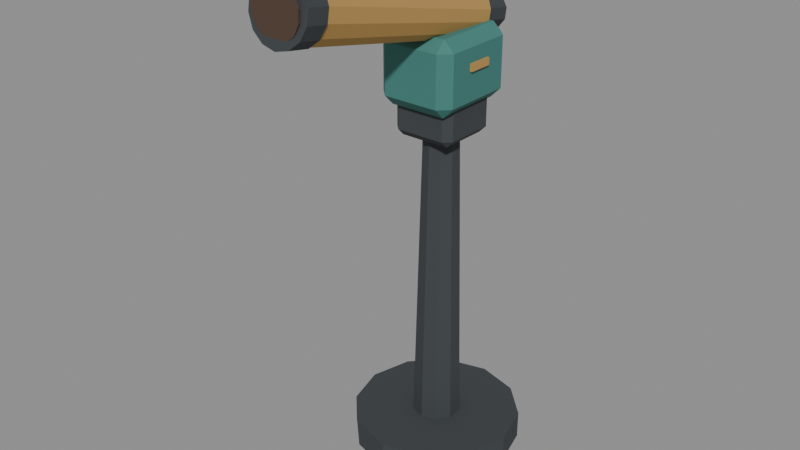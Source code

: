 # Source: model.blend  (saved by Blender 5.2.45; exported with 4.5.12 LTS)
import bpy
from mathutils import Matrix  # noqa: F401  (used for matrix-valued properties, if any)

bpy.ops.wm.read_factory_settings(use_empty=True)
scene = bpy.context.scene
scene.name = 'Scene'

# ---- materials (node trees are filled in below, after node groups)
mat_lane_iron = bpy.data.materials.new('lane_iron')
mat_lane_iron.diffuse_color = (0.04374, 0.05127, 0.05613, 1.0)
mat_lane_teal = bpy.data.materials.new('lane_teal')
mat_lane_teal.diffuse_color = (0.04971, 0.1981, 0.1746, 1.0)
mat_lane_brass = bpy.data.materials.new('lane_brass')
mat_lane_brass.diffuse_color = (0.5395, 0.3278, 0.0999, 1.0)
mat_lane_ink = bpy.data.materials.new('lane_ink')
mat_lane_ink.diffuse_color = (0.08022, 0.04667, 0.02956, 1.0)

# ---- material node trees
mat_lane_iron.use_nodes = True; mat_lane_iron.node_tree.nodes.clear()
_N = mat_lane_iron.node_tree.nodes; _L = mat_lane_iron.node_tree.links
n0 = _N.new('ShaderNodeBsdfPrincipled'); n0.name = 'Principled BSDF'; n0.location = (-200, 100)
n0.inputs[0].default_value = (0.04374, 0.05127, 0.05613, 1.0)
n0.inputs[2].default_value = 0.86
n0.inputs[10].default_value = 0.005
n1 = _N.new('ShaderNodeOutputMaterial'); n1.name = 'Material Output'; n1.location = (200, 100)
_L.new(n0.outputs[0], n1.inputs[0])
n1.is_active_output = True
mat_lane_teal.use_nodes = True; mat_lane_teal.node_tree.nodes.clear()
_N = mat_lane_teal.node_tree.nodes; _L = mat_lane_teal.node_tree.links
n0 = _N.new('ShaderNodeBsdfPrincipled'); n0.name = 'Principled BSDF'; n0.location = (-200, 100)
n0.inputs[0].default_value = (0.04971, 0.1981, 0.1746, 1.0)
n0.inputs[2].default_value = 0.86
n0.inputs[10].default_value = 0.005
n1 = _N.new('ShaderNodeOutputMaterial'); n1.name = 'Material Output'; n1.location = (200, 100)
_L.new(n0.outputs[0], n1.inputs[0])
n1.is_active_output = True
mat_lane_brass.use_nodes = True; mat_lane_brass.node_tree.nodes.clear()
_N = mat_lane_brass.node_tree.nodes; _L = mat_lane_brass.node_tree.links
n0 = _N.new('ShaderNodeBsdfPrincipled'); n0.name = 'Principled BSDF'; n0.location = (-200, 100)
n0.inputs[0].default_value = (0.5395, 0.3278, 0.0999, 1.0)
n0.inputs[1].default_value = 0.28
n0.inputs[2].default_value = 0.86
n0.inputs[10].default_value = 0.005
n1 = _N.new('ShaderNodeOutputMaterial'); n1.name = 'Material Output'; n1.location = (200, 100)
_L.new(n0.outputs[0], n1.inputs[0])
n1.is_active_output = True
mat_lane_ink.use_nodes = True; mat_lane_ink.node_tree.nodes.clear()
_N = mat_lane_ink.node_tree.nodes; _L = mat_lane_ink.node_tree.links
n0 = _N.new('ShaderNodeBsdfPrincipled'); n0.name = 'Principled BSDF'; n0.location = (-200, 100)
n0.inputs[0].default_value = (0.08022, 0.04667, 0.02956, 1.0)
n0.inputs[2].default_value = 0.86
n0.inputs[10].default_value = 0.005
n1 = _N.new('ShaderNodeOutputMaterial'); n1.name = 'Material Output'; n1.location = (200, 100)
_L.new(n0.outputs[0], n1.inputs[0])
n1.is_active_output = True

# ---- meshes
me_iron = bpy.data.meshes.new('iron')
me_iron.from_pydata([(2.098e-08, -0.24, 0.0), (2.098e-08, -0.24, 0.08), (-0.12, -0.2078, 0.0), (-0.12, -0.2078, 0.08), (-0.2078, -0.12, 0.0), (-0.2078, -0.12, 0.08), (-0.24, -2.098e-08, 0.0), (-0.24, -2.098e-08, 0.08), (-0.2078, 0.12, 0.0), (-0.2078, 0.12, 0.08), (-0.12, 0.2078, 0.0), (-0.12, 0.2078, 0.08), (-2.098e-08, 0.24, 0.0), (-2.098e-08, 0.24, 0.08), (0.12, 0.2078, 0.0), (0.12, 0.2078, 0.08), (0.2078, 0.12, 0.0), (0.2078, 0.12, 0.08), (0.24, 2.098e-08, 0.0), (0.24, 2.098e-08, 0.08), (0.2078, -0.12, 0.0), (0.2078, -0.12, 0.08), (0.12, -0.2078, 0.0), (0.12, -0.2078, 0.08), (6.12e-09, -0.07, 0.08), (4.371e-09, -0.05, 0.95), (-0.04114, -0.05663, 0.08), (-0.02939, -0.04045, 0.95), (-0.06657, -0.02163, 0.08), (-0.04755, -0.01545, 0.95), (-0.06657, 0.02163, 0.08), (-0.04755, 0.01545, 0.95), (-0.04114, 0.05663, 0.08), (-0.02939, 0.04045, 0.95), (-6.12e-09, 0.07, 0.08), (-4.371e-09, 0.05, 0.95), (0.04114, 0.05663, 0.08), (0.02939, 0.04045, 0.95), (0.06657, 0.02163, 0.08), (0.04755, 0.01545, 0.95), (0.06657, -0.02163, 0.08), (0.04755, -0.01545, 0.95), (0.04114, -0.05663, 0.08), (0.02939, -0.04045, 0.95), (-0.07, -0.07, 0.94), (-0.07, -0.09, 0.96), (-0.09, -0.07, 0.96), (-0.07, -0.09, 1.04), (-0.07, -0.07, 1.06), (-0.09, -0.07, 1.04), (-0.07, 0.07, 0.94), (-0.09, 0.07, 0.96), (-0.07, 0.09, 0.96), (-0.07, 0.07, 1.06), (-0.07, 0.09, 1.04), (-0.09, 0.07, 1.04), (0.07, -0.07, 0.94), (0.09, -0.07, 0.96), (0.07, -0.09, 0.96), (0.07, -0.07, 1.06), (0.07, -0.09, 1.04), (0.09, -0.07, 1.04), (0.07, 0.07, 0.94), (0.07, 0.09, 0.96), (0.09, 0.07, 0.96), (0.07, 0.07, 1.06), (0.09, 0.07, 1.04), (0.07, 0.09, 1.04), (0.0, -0.4855, 1.467), (0.0, -0.5455, 1.477), (0.03818, -0.487, 1.458), (0.03818, -0.547, 1.468), (0.0688, -0.491, 1.434), (0.0688, -0.551, 1.444), (0.08579, -0.4968, 1.399), (0.08579, -0.5568, 1.409), (0.08579, -0.5032, 1.361), (0.08579, -0.5632, 1.371), (0.0688, -0.509, 1.326), (0.0688, -0.569, 1.336), (0.03818, -0.513, 1.302), (0.03818, -0.573, 1.312), (0.0, -0.5145, 1.293), (0.0, -0.5745, 1.303), (-0.03818, -0.513, 1.302), (-0.03818, -0.573, 1.312), (-0.0688, -0.509, 1.326), (-0.0688, -0.569, 1.336), (-0.08579, -0.5032, 1.361), (-0.08579, -0.5632, 1.371), (-0.08579, -0.4968, 1.399), (-0.08579, -0.5568, 1.409), (-0.0688, -0.491, 1.434), (-0.0688, -0.551, 1.444), (-0.03818, -0.487, 1.458), (-0.03818, -0.547, 1.468), (4.371e-09, 0.1098, 1.289), (4.371e-09, 0.2098, 1.269), (-0.02939, 0.1079, 1.28), (-0.02939, 0.2079, 1.26), (-0.04755, 0.103, 1.255), (-0.04755, 0.203, 1.235), (-0.04755, 0.09697, 1.225), (-0.04755, 0.197, 1.205), (-0.02939, 0.09207, 1.2), (-0.02939, 0.1921, 1.18), (-4.371e-09, 0.09019, 1.191), (-4.371e-09, 0.1902, 1.171), (0.02939, 0.09207, 1.2), (0.02939, 0.1921, 1.18), (0.04755, 0.09697, 1.225), (0.04755, 0.197, 1.205), (0.04755, 0.103, 1.255), (0.04755, 0.203, 1.235), (0.02939, 0.1079, 1.28), (0.02939, 0.2079, 1.26)], [], [(0, 1, 3, 2), (2, 3, 5, 4), (4, 5, 7, 6), (6, 7, 9, 8), (8, 9, 11, 10), (10, 11, 13, 12), (12, 13, 15, 14), (14, 15, 17, 16), (16, 17, 19, 18), (18, 19, 21, 20), (3, 1, 23, 21, 19, 17, 15, 13, 11, 9, 7, 5), (20, 21, 23, 22), (22, 23, 1, 0), (0, 2, 4, 6, 8, 10, 12, 14, 16, 18, 20, 22), (24, 25, 27, 26), (26, 27, 29, 28), (28, 29, 31, 30), (30, 31, 33, 32), (32, 33, 35, 34), (34, 35, 37, 36), (36, 37, 39, 38), (38, 39, 41, 40), (27, 25, 43, 41, 39, 37, 35, 33, 31, 29), (40, 41, 43, 42), (42, 43, 25, 24), (24, 26, 28, 30, 32, 34, 36, 38, 40, 42), (44, 45, 46), (47, 48, 49), (50, 51, 52), (53, 54, 55), (56, 57, 58), (59, 60, 61), (62, 63, 64), (65, 66, 67), (50, 44, 46, 51), (45, 47, 49, 46), (48, 53, 55, 49), (54, 52, 51, 55), (62, 50, 52, 63), (53, 65, 67, 54), (66, 64, 63, 67), (56, 62, 64, 57), (65, 59, 61, 66), (60, 58, 57, 61), (44, 56, 58, 45), (59, 48, 47, 60), (50, 62, 56, 44), (46, 49, 55, 51), (58, 60, 47, 45), (65, 53, 48, 59), (52, 54, 67, 63), (64, 66, 61, 57), (68, 69, 71, 70), (70, 71, 73, 72), (72, 73, 75, 74), (74, 75, 77, 76), (76, 77, 79, 78), (78, 79, 81, 80), (80, 81, 83, 82), (82, 83, 85, 84), (84, 85, 87, 86), (86, 87, 89, 88), (88, 89, 91, 90), (90, 91, 93, 92), (71, 69, 95, 93, 91, 89, 87, 85, 83, 81, 79, 77, 75, 73), (92, 93, 95, 94), (94, 95, 69, 68), (68, 70, 72, 74, 76, 78, 80, 82, 84, 86, 88, 90, 92, 94), (96, 97, 99, 98), (98, 99, 101, 100), (100, 101, 103, 102), (102, 103, 105, 104), (104, 105, 107, 106), (106, 107, 109, 108), (108, 109, 111, 110), (110, 111, 113, 112), (99, 97, 115, 113, 111, 109, 107, 105, 103, 101), (112, 113, 115, 114), (114, 115, 97, 96), (96, 98, 100, 102, 104, 106, 108, 110, 112, 114)])
_uv = me_iron.uv_layers.new(name='Float2')
_uv.uv.foreach_set('vector', [1.049e-08, 0.0, 1.049e-08, 0.04, -0.06, 0.04, -0.06, 0.0, -0.1039, 0.0, -0.1039, 0.04, -0.06, 0.04, -0.06, 0.0, -0.06, 0.0, -0.06, 0.04, -1.049e-08, 0.04, -1.049e-08, 0.0, -1.049e-08, 0.0, -1.049e-08, 0.04, 0.06, 0.04, 0.06, 0.0, 0.06, 0.0, 0.06, 0.04, 0.1039, 0.04, 0.1039, 0.0, -0.06, 0.0, -0.06, 0.04, -1.049e-08, 0.04, -1.049e-08, 0.0, -1.049e-08, 0.0, -1.049e-08, 0.04, 0.06, 0.04, 0.06, 0.0, 0.1039, 0.0, 0.1039, 0.04, 0.06, 0.04, 0.06, 0.0, 0.06, 0.0, 0.06, 0.04, 1.049e-08, 0.04, 1.049e-08, 0.0, 1.049e-08, 0.0, 1.049e-08, 0.04, -0.06, 0.04, -0.06, 0.0, -0.06, -0.1039, 1.049e-08, -0.12, 0.06, -0.1039, 0.1039, -0.06, 0.12, 1.049e-08, 0.1039, 0.06, 0.06, 0.1039, -1.049e-08, 0.12, -0.06, 0.1039, -0.1039, 0.06, -0.12, -1.049e-08, -0.1039, -0.06, -0.06, 0.0, -0.06, 0.04, -0.1039, 0.04, -0.1039, 0.0, 0.06, 0.0, 0.06, 0.04, 1.049e-08, 0.04, 1.049e-08, 0.0, 1.049e-08, -0.12, -0.06, -0.1039, -0.1039, -0.06, -0.12, -1.049e-08, -0.1039, 0.06, -0.06, 0.1039, -1.049e-08, 0.12, 0.06, 0.1039, 0.1039, 0.06, 0.12, 1.049e-08, 0.1039, -0.06, 0.06, -0.1039, 3.06e-09, 0.04, 2.186e-09, 0.475, -0.01469, 0.475, -0.02057, 0.04, -0.02832, 0.04, -0.02023, 0.475, -0.007725, 0.475, -0.01082, 0.04, -0.01082, 0.04, -0.007725, 0.475, 0.007725, 0.475, 0.01082, 0.04, 0.01082, 0.04, 0.007725, 0.475, 0.02023, 0.475, 0.02832, 0.04, -0.02057, 0.04, -0.01469, 0.475, -2.186e-09, 0.475, -3.06e-09, 0.04, -3.06e-09, 0.04, -2.186e-09, 0.475, 0.01469, 0.475, 0.02057, 0.04, 0.02832, 0.04, 0.02023, 0.475, 0.007725, 0.475, 0.01082, 0.04, 0.01082, 0.04, 0.007725, 0.475, -0.007725, 0.475, -0.01082, 0.04, -0.01469, -0.02023, 2.186e-09, -0.025, 0.01469, -0.02023, 0.02378, -0.007725, 0.02378, 0.007725, 0.01469, 0.02023, -2.186e-09, 0.025, -0.01469, 0.02023, -0.02378, 0.007725, -0.02378, -0.007725, -0.01082, 0.04, -0.007725, 0.475, -0.02023, 0.475, -0.02832, 0.04, 0.02057, 0.04, 0.01469, 0.475, 2.186e-09, 0.475, 3.06e-09, 0.04, 3.06e-09, -0.035, -0.02057, -0.02832, -0.03329, -0.01082, -0.03329, 0.01082, -0.02057, 0.02832, -3.06e-09, 0.035, 0.02057, 0.02832, 0.03329, 0.01082, 0.03329, -0.01082, 0.02057, -0.02832, -0.035, -0.035, -0.035, -0.045, -0.045, -0.035, -0.035, -0.045, -0.035, -0.035, -0.045, -0.035, -0.035, 0.035, -0.045, 0.035, -0.035, 0.045, -0.035, 0.035, -0.035, 0.045, -0.045, 0.035, 0.035, -0.035, 0.045, -0.035, 0.035, -0.045, 0.035, -0.035, 0.035, -0.045, 0.045, -0.035, 0.035, 0.035, 0.035, 0.045, 0.045, 0.035, 0.035, 0.035, 0.045, 0.035, 0.035, 0.045, -0.035, 0.035, -0.035, -0.035, -0.045, -0.035, -0.045, 0.035, -0.045, 0.48, -0.045, 0.52, -0.035, 0.52, -0.035, 0.48, -0.035, -0.035, -0.035, 0.035, -0.045, 0.035, -0.045, -0.035, 0.045, 0.52, 0.045, 0.48, 0.035, 0.48, 0.035, 0.52, 0.035, 0.035, -0.035, 0.035, -0.035, 0.045, 0.035, 0.045, -0.035, 0.035, 0.035, 0.035, 0.035, 0.045, -0.035, 0.045, 0.035, 0.52, 0.035, 0.48, 0.045, 0.48, 0.045, 0.52, 0.035, -0.035, 0.035, 0.035, 0.045, 0.035, 0.045, -0.035, 0.035, 0.035, 0.035, -0.035, 0.045, -0.035, 0.045, 0.035, -0.045, 0.52, -0.045, 0.48, -0.035, 0.48, -0.035, 0.52, -0.035, -0.035, 0.035, -0.035, 0.035, -0.045, -0.035, -0.045, 0.035, -0.035, -0.035, -0.035, -0.035, -0.045, 0.035, -0.045, -0.035, 0.035, 0.035, 0.035, 0.035, -0.035, -0.035, -0.035, -0.035, 0.48, -0.035, 0.52, 0.035, 0.52, 0.035, 0.48, 0.035, 0.48, 0.035, 0.52, -0.035, 0.52, -0.035, 0.48, 0.035, 0.035, -0.035, 0.035, -0.035, -0.035, 0.035, -0.035, -0.035, 0.48, -0.035, 0.52, 0.035, 0.52, 0.035, 0.48, 0.035, 0.48, 0.035, 0.52, -0.035, 0.52, -0.035, 0.48, 0.0, -0.2428, 0.0, -0.2728, 0.01909, -0.2735, 0.01909, -0.2435, 0.01909, -0.2435, 0.01909, -0.2735, 0.0344, -0.2755, 0.0344, -0.2455, -0.2455, 0.7171, -0.2755, 0.7221, -0.2784, 0.7047, -0.2484, 0.6997, -0.2484, 0.6997, -0.2784, 0.7047, -0.2816, 0.6853, -0.2516, 0.6803, -0.2516, 0.6803, -0.2816, 0.6853, -0.2845, 0.6679, -0.2545, 0.6629, 0.0344, -0.2545, 0.0344, -0.2845, 0.01909, -0.2865, 0.01909, -0.2565, 0.01909, -0.2565, 0.01909, -0.2865, 0.0, -0.2872, 0.0, -0.2572, 0.0, -0.2572, 0.0, -0.2872, -0.01909, -0.2865, -0.01909, -0.2565, -0.01909, -0.2565, -0.01909, -0.2865, -0.0344, -0.2845, -0.0344, -0.2545, -0.2545, 0.6629, -0.2845, 0.6679, -0.2816, 0.6853, -0.2516, 0.6803, -0.2516, 0.6803, -0.2816, 0.6853, -0.2784, 0.7047, -0.2484, 0.6997, -0.2484, 0.6997, -0.2784, 0.7047, -0.2755, 0.7221, -0.2455, 0.7171, 0.01909, 0.7341, 0.0, 0.7384, -0.01909, 0.7341, -0.0344, 0.7221, -0.0429, 0.7047, -0.0429, 0.6853, -0.0344, 0.6679, -0.01909, 0.6559, 0.0, 0.6516, 0.01909, 0.6559, 0.0344, 0.6679, 0.0429, 0.6853, 0.0429, 0.7047, 0.0344, 0.7221, -0.0344, -0.2455, -0.0344, -0.2755, -0.01909, -0.2735, -0.01909, -0.2435, -0.01909, -0.2435, -0.01909, -0.2735, 0.0, -0.2728, 0.0, -0.2428, 0.0, 0.7334, 0.01909, 0.7291, 0.0344, 0.7171, 0.0429, 0.6997, 0.0429, 0.6803, 0.0344, 0.6629, 0.01909, 0.6509, 0.0, 0.6466, -0.01909, 0.6509, -0.0344, 0.6629, -0.0429, 0.6803, -0.0429, 0.6997, -0.0344, 0.7171, -0.01909, 0.7291, 2.186e-09, 0.0549, 2.186e-09, 0.1049, -0.01469, 0.104, -0.01469, 0.05397, 0.05397, 0.6398, 0.104, 0.6298, 0.1015, 0.6176, 0.05152, 0.6276, 0.05152, 0.6276, 0.1015, 0.6176, 0.09848, 0.6024, 0.04848, 0.6124, 0.04848, 0.6124, 0.09848, 0.6024, 0.09603, 0.5902, 0.04603, 0.6002, -0.01469, 0.04603, -0.01469, 0.09603, -2.186e-09, 0.0951, -2.186e-09, 0.0451, -2.186e-09, 0.0451, -2.186e-09, 0.0951, 0.01469, 0.09603, 0.01469, 0.04603, 0.04603, 0.6002, 0.09603, 0.5902, 0.09848, 0.6024, 0.04848, 0.6124, 0.04848, 0.6124, 0.09848, 0.6024, 0.1015, 0.6176, 0.05152, 0.6276, -0.01469, 0.6298, 2.186e-09, 0.6345, 0.01469, 0.6298, 0.02378, 0.6176, 0.02378, 0.6024, 0.01469, 0.5902, -2.186e-09, 0.5855, -0.01469, 0.5902, -0.02378, 0.6024, -0.02378, 0.6176, 0.05152, 0.6276, 0.1015, 0.6176, 0.104, 0.6298, 0.05397, 0.6398, 0.01469, 0.05397, 0.01469, 0.104, 2.186e-09, 0.1049, 2.186e-09, 0.0549, 2.186e-09, 0.6445, -0.01469, 0.6398, -0.02378, 0.6276, -0.02378, 0.6124, -0.01469, 0.6002, -2.186e-09, 0.5955, 0.01469, 0.6002, 0.02378, 0.6124, 0.02378, 0.6276, 0.01469, 0.6398])
me_iron.materials.append(mat_lane_iron)
me_iron.update()
me_teal = bpy.data.meshes.new('teal')
me_teal.from_pydata([(-0.08, -0.1, 1.03), (-0.08, -0.13, 1.06), (-0.11, -0.1, 1.06), (-0.08, -0.13, 1.2), (-0.08, -0.1, 1.23), (-0.11, -0.1, 1.2), (-0.08, 0.1, 1.03), (-0.11, 0.1, 1.06), (-0.08, 0.13, 1.06), (-0.08, 0.1, 1.23), (-0.08, 0.13, 1.2), (-0.11, 0.1, 1.2), (0.08, -0.1, 1.03), (0.11, -0.1, 1.06), (0.08, -0.13, 1.06), (0.08, -0.1, 1.23), (0.08, -0.13, 1.2), (0.11, -0.1, 1.2), (0.08, 0.1, 1.03), (0.08, 0.13, 1.06), (0.11, 0.1, 1.06), (0.08, 0.1, 1.23), (0.11, 0.1, 1.2), (0.08, 0.13, 1.2)], [], [(0, 1, 2), (3, 4, 5), (6, 7, 8), (9, 10, 11), (12, 13, 14), (15, 16, 17), (18, 19, 20), (21, 22, 23), (6, 0, 2, 7), (1, 3, 5, 2), (4, 9, 11, 5), (10, 8, 7, 11), (18, 6, 8, 19), (9, 21, 23, 10), (22, 20, 19, 23), (12, 18, 20, 13), (21, 15, 17, 22), (16, 14, 13, 17), (0, 12, 14, 1), (15, 4, 3, 16), (6, 18, 12, 0), (2, 5, 11, 7), (14, 16, 3, 1), (21, 9, 4, 15), (8, 10, 23, 19), (20, 22, 17, 13)])
_uv = me_teal.uv_layers.new(name='Float2')
_uv.uv.foreach_set('vector', [-0.04, -0.05, -0.04, -0.065, -0.055, -0.05, -0.04, -0.065, -0.04, -0.05, -0.055, -0.05, -0.04, 0.05, -0.055, 0.05, -0.04, 0.065, -0.04, 0.05, -0.04, 0.065, -0.055, 0.05, 0.04, -0.05, 0.055, -0.05, 0.04, -0.065, 0.04, -0.05, 0.04, -0.065, 0.055, -0.05, 0.04, 0.05, 0.04, 0.065, 0.055, 0.05, 0.04, 0.05, 0.055, 0.05, 0.04, 0.065, -0.04, 0.05, -0.04, -0.05, -0.055, -0.05, -0.055, 0.05, -0.065, 0.53, -0.065, 0.6, -0.05, 0.6, -0.05, 0.53, -0.04, -0.05, -0.04, 0.05, -0.055, 0.05, -0.055, -0.05, 0.065, 0.6, 0.065, 0.53, 0.05, 0.53, 0.05, 0.6, 0.04, 0.05, -0.04, 0.05, -0.04, 0.065, 0.04, 0.065, -0.04, 0.05, 0.04, 0.05, 0.04, 0.065, -0.04, 0.065, 0.05, 0.6, 0.05, 0.53, 0.065, 0.53, 0.065, 0.6, 0.04, -0.05, 0.04, 0.05, 0.055, 0.05, 0.055, -0.05, 0.04, 0.05, 0.04, -0.05, 0.055, -0.05, 0.055, 0.05, -0.065, 0.6, -0.065, 0.53, -0.05, 0.53, -0.05, 0.6, -0.04, -0.05, 0.04, -0.05, 0.04, -0.065, -0.04, -0.065, 0.04, -0.05, -0.04, -0.05, -0.04, -0.065, 0.04, -0.065, -0.04, 0.05, 0.04, 0.05, 0.04, -0.05, -0.04, -0.05, -0.05, 0.53, -0.05, 0.6, 0.05, 0.6, 0.05, 0.53, 0.04, 0.53, 0.04, 0.6, -0.04, 0.6, -0.04, 0.53, 0.04, 0.05, -0.04, 0.05, -0.04, -0.05, 0.04, -0.05, -0.04, 0.53, -0.04, 0.6, 0.04, 0.6, 0.04, 0.53, 0.05, 0.53, 0.05, 0.6, -0.05, 0.6, -0.05, 0.53])
me_teal.materials.append(mat_lane_teal)
me_teal.update()
me_brass = bpy.data.meshes.new('brass')
me_brass.from_pydata([(0.107, -0.035, 1.14), (0.107, -0.035, 1.16), (0.107, 0.035, 1.14), (0.107, 0.035, 1.16), (0.117, -0.035, 1.14), (0.117, -0.035, 1.16), (0.117, 0.035, 1.14), (0.117, 0.035, 1.16), (0.0, 0.1159, 1.308), (0.0, -0.4807, 1.463), (0.03037, 0.1143, 1.301), (0.03688, -0.4826, 1.455), (0.05473, 0.1099, 1.283), (0.06646, -0.488, 1.432), (0.06824, 0.1035, 1.255), (0.08287, -0.4957, 1.398), (0.06824, 0.09646, 1.225), (0.08287, -0.5043, 1.362), (0.05473, 0.09008, 1.197), (0.06646, -0.512, 1.328), (0.03037, 0.08567, 1.179), (0.03688, -0.5174, 1.305), (0.0, 0.08409, 1.172), (0.0, -0.5193, 1.297), (-0.03037, 0.08567, 1.179), (-0.03688, -0.5174, 1.305), (-0.05473, 0.09008, 1.197), (-0.06646, -0.512, 1.328), (-0.06824, 0.09646, 1.225), (-0.08287, -0.5043, 1.362), (-0.06824, 0.1035, 1.255), (-0.08287, -0.4957, 1.398), (-0.05473, 0.1099, 1.283), (-0.06646, -0.488, 1.432), (-0.03037, 0.1143, 1.301), (-0.03688, -0.4826, 1.455)], [], [(0, 1, 3, 2), (2, 3, 7, 6), (6, 7, 5, 4), (4, 5, 1, 0), (2, 6, 4, 0), (7, 3, 1, 5), (8, 9, 11, 10), (10, 11, 13, 12), (12, 13, 15, 14), (14, 15, 17, 16), (16, 17, 19, 18), (18, 19, 21, 20), (20, 21, 23, 22), (22, 23, 25, 24), (24, 25, 27, 26), (26, 27, 29, 28), (28, 29, 31, 30), (30, 31, 33, 32), (11, 9, 35, 33, 31, 29, 27, 25, 23, 21, 19, 17, 15, 13), (32, 33, 35, 34), (34, 35, 9, 8), (8, 10, 12, 14, 16, 18, 20, 22, 24, 26, 28, 30, 32, 34)])
_uv = me_brass.uv_layers.new(name='Float2')
_uv.uv.foreach_set('vector', [-0.0175, 0.57, -0.0175, 0.58, 0.0175, 0.58, 0.0175, 0.57, 0.0535, 0.57, 0.0535, 0.58, 0.0585, 0.58, 0.0585, 0.57, 0.0175, 0.57, 0.0175, 0.58, -0.0175, 0.58, -0.0175, 0.57, 0.0585, 0.57, 0.0585, 0.58, 0.0535, 0.58, 0.0535, 0.57, 0.0535, 0.0175, 0.0585, 0.0175, 0.0585, -0.0175, 0.0535, -0.0175, 0.0585, 0.0175, 0.0535, 0.0175, 0.0535, -0.0175, 0.0585, -0.0175, 0.0, 0.05795, 0.0, -0.2403, 0.01844, -0.2413, 0.01519, 0.05717, 0.01519, 0.05717, 0.01844, -0.2413, 0.03323, -0.244, 0.02736, 0.05496, 0.05496, 0.6413, -0.244, 0.7158, -0.2479, 0.6992, 0.05177, 0.6276, 0.05177, 0.6276, -0.2479, 0.6992, -0.2521, 0.6808, 0.04823, 0.6124, 0.04823, 0.6124, -0.2521, 0.6808, -0.256, 0.6642, 0.04504, 0.5987, 0.02736, 0.04504, 0.03323, -0.256, 0.01844, -0.2587, 0.01519, 0.04283, 0.01519, 0.04283, 0.01844, -0.2587, 0.0, -0.2597, 0.0, 0.04205, 0.0, 0.04205, 0.0, -0.2597, -0.01844, -0.2587, -0.01519, 0.04283, -0.01519, 0.04283, -0.01844, -0.2587, -0.03323, -0.256, -0.02736, 0.04504, 0.04504, 0.5987, -0.256, 0.6642, -0.2521, 0.6808, 0.04823, 0.6124, 0.04823, 0.6124, -0.2521, 0.6808, -0.2479, 0.6992, 0.05177, 0.6276, 0.05177, 0.6276, -0.2479, 0.6992, -0.244, 0.7158, 0.05496, 0.6413, 0.01844, 0.7273, 0.0, 0.7314, -0.01844, 0.7273, -0.03323, 0.7158, -0.04143, 0.6992, -0.04143, 0.6808, -0.03323, 0.6642, -0.01844, 0.6527, 0.0, 0.6486, 0.01844, 0.6527, 0.03323, 0.6642, 0.04143, 0.6808, 0.04143, 0.6992, 0.03323, 0.7158, -0.02736, 0.05496, -0.03323, -0.244, -0.01844, -0.2413, -0.01519, 0.05717, -0.01519, 0.05717, -0.01844, -0.2413, 0.0, -0.2403, 0.0, 0.05795, 0.0, 0.6541, 0.01519, 0.6507, 0.02736, 0.6413, 0.03412, 0.6276, 0.03412, 0.6124, 0.02736, 0.5987, 0.01519, 0.5893, 0.0, 0.5859, -0.01519, 0.5893, -0.02736, 0.5987, -0.03412, 0.6124, -0.03412, 0.6276, -0.02736, 0.6413, -0.01519, 0.6507])
me_brass.materials.append(mat_lane_brass)
me_brass.update()
me_ink = bpy.data.meshes.new('ink')
me_ink.from_pydata([(0.0, -0.565, 1.46), (0.0, -0.57, 1.46), (0.03037, -0.565, 1.453), (0.03037, -0.57, 1.453), (0.05473, -0.565, 1.434), (0.05473, -0.57, 1.434), (0.06824, -0.565, 1.406), (0.06824, -0.57, 1.406), (0.06824, -0.565, 1.374), (0.06824, -0.57, 1.374), (0.05473, -0.565, 1.346), (0.05473, -0.57, 1.346), (0.03037, -0.565, 1.327), (0.03037, -0.57, 1.327), (0.0, -0.565, 1.32), (0.0, -0.57, 1.32), (-0.03037, -0.565, 1.327), (-0.03037, -0.57, 1.327), (-0.05473, -0.565, 1.346), (-0.05473, -0.57, 1.346), (-0.06824, -0.565, 1.374), (-0.06824, -0.57, 1.374), (-0.06824, -0.565, 1.406), (-0.06824, -0.57, 1.406), (-0.05473, -0.565, 1.434), (-0.05473, -0.57, 1.434), (-0.03037, -0.565, 1.453), (-0.03037, -0.57, 1.453)], [], [(0, 1, 3, 2), (2, 3, 5, 4), (4, 5, 7, 6), (6, 7, 9, 8), (8, 9, 11, 10), (10, 11, 13, 12), (12, 13, 15, 14), (14, 15, 17, 16), (16, 17, 19, 18), (18, 19, 21, 20), (20, 21, 23, 22), (22, 23, 25, 24), (3, 1, 27, 25, 23, 21, 19, 17, 15, 13, 11, 9, 7, 5), (24, 25, 27, 26), (26, 27, 1, 0), (0, 2, 4, 6, 8, 10, 12, 14, 16, 18, 20, 22, 24, 26)])
_uv = me_ink.uv_layers.new(name='Float2')
_uv.uv.foreach_set('vector', [0.0, -0.2825, 0.0, -0.285, 0.01519, -0.285, 0.01519, -0.2825, 0.01519, -0.2825, 0.01519, -0.285, 0.02736, -0.285, 0.02736, -0.2825, -0.2825, 0.7168, -0.285, 0.7168, -0.285, 0.7028, -0.2825, 0.7028, -0.2825, 0.7028, -0.285, 0.7028, -0.285, 0.6872, -0.2825, 0.6872, -0.2825, 0.6872, -0.285, 0.6872, -0.285, 0.6732, -0.2825, 0.6732, 0.02736, -0.2825, 0.02736, -0.285, 0.01519, -0.285, 0.01519, -0.2825, 0.01519, -0.2825, 0.01519, -0.285, 0.0, -0.285, 0.0, -0.2825, 0.0, -0.2825, 0.0, -0.285, -0.01519, -0.285, -0.01519, -0.2825, -0.01519, -0.2825, -0.01519, -0.285, -0.02736, -0.285, -0.02736, -0.2825, -0.2825, 0.6732, -0.285, 0.6732, -0.285, 0.6872, -0.2825, 0.6872, -0.2825, 0.6872, -0.285, 0.6872, -0.285, 0.7028, -0.2825, 0.7028, -0.2825, 0.7028, -0.285, 0.7028, -0.285, 0.7168, -0.2825, 0.7168, 0.01519, 0.7265, 0.0, 0.73, -0.01519, 0.7265, -0.02736, 0.7168, -0.03412, 0.7028, -0.03412, 0.6872, -0.02736, 0.6732, -0.01519, 0.6635, 0.0, 0.66, 0.01519, 0.6635, 0.02736, 0.6732, 0.03412, 0.6872, 0.03412, 0.7028, 0.02736, 0.7168, -0.02736, -0.2825, -0.02736, -0.285, -0.01519, -0.285, -0.01519, -0.2825, -0.01519, -0.2825, -0.01519, -0.285, 0.0, -0.285, 0.0, -0.2825, 0.0, 0.73, 0.01519, 0.7265, 0.02736, 0.7168, 0.03412, 0.7028, 0.03412, 0.6872, 0.02736, 0.6732, 0.01519, 0.6635, 0.0, 0.66, -0.01519, 0.6635, -0.02736, 0.6732, -0.03412, 0.6872, -0.03412, 0.7028, -0.02736, 0.7168, -0.01519, 0.7265])
me_ink.materials.append(mat_lane_ink)
me_ink.update()

# ---- objects
ob_lane_telescope = bpy.data.objects.new('lane_telescope', None)
ob_lane_iron = bpy.data.objects.new('lane_iron', me_iron)
ob_lane_teal = bpy.data.objects.new('lane_teal', me_teal)
ob_lane_brass = bpy.data.objects.new('lane_brass', me_brass)
ob_lane_ink = bpy.data.objects.new('lane_ink', me_ink)

# ---- transforms, parenting, visibility, modifiers, constraints
ob_lane_telescope.location = (0.0, 0.0, 0.0)
ob_lane_iron.parent = ob_lane_telescope
ob_lane_iron.location = (0.0, 0.0, 0.0)
ob_lane_teal.parent = ob_lane_telescope
ob_lane_teal.location = (0.0, 0.0, 0.0)
ob_lane_brass.parent = ob_lane_telescope
ob_lane_brass.location = (0.0, 0.0, 0.0)
ob_lane_ink.parent = ob_lane_telescope
ob_lane_ink.location = (0.0, 0.0, 0.0)

# ---- collection membership
scene.collection.objects.link(ob_lane_telescope)
scene.collection.objects.link(ob_lane_iron)
scene.collection.objects.link(ob_lane_teal)
scene.collection.objects.link(ob_lane_brass)
scene.collection.objects.link(ob_lane_ink)

# ---- scene / render settings (as saved in the file)
scene.frame_start = 1; scene.frame_end = 250; scene.frame_set(1)
scene.render.engine = 'BLENDER_EEVEE_NEXT'
scene.render.bake_bias = 0.0
scene.render.bake_samples = 0
scene.render.compositor_device = 'GPU'
scene.eevee.use_volume_custom_range = False
scene.eevee.fast_gi_thickness_near = 0.1
scene.eevee.fast_gi_thickness_far = 0.0
scene.eevee.ray_tracing_options.screen_trace_thickness = 0.1
bpy.context.view_layer.update()

# ---- added for rendering (the .blend has no active camera and no usable light): camera, sun + grey world if the file has none
cam_auto = bpy.data.cameras.new('AutoCamera')
cam_auto.lens = 50.0
cam_auto.sensor_width = 36.0
cam_auto.clip_end = 1000.0
ob_auto_camera = bpy.data.objects.new('AutoCamera', cam_auto)
scene.collection.objects.link(ob_auto_camera)
ob_auto_camera.location = (1.62237, -2.11407, 2.03629)
ob_auto_camera.rotation_euler = (1.09748, -7.21219e-08, 0.694738)
scene.camera = ob_auto_camera
light_auto_sun = bpy.data.lights.new('AutoSun', 'SUN')
light_auto_sun.energy = 3.0
light_auto_sun.angle = 0.0523599
ob_auto_sun = bpy.data.objects.new('AutoSun', light_auto_sun)
scene.collection.objects.link(ob_auto_sun)
ob_auto_sun.rotation_euler = (0.872665, 0.174533, 0.523599)
if scene.world is None:
    world_auto = bpy.data.worlds.new('AutoWorld')
    world_auto.color = (0.3, 0.3, 0.3)
    scene.world = world_auto
bpy.context.view_layer.update()
